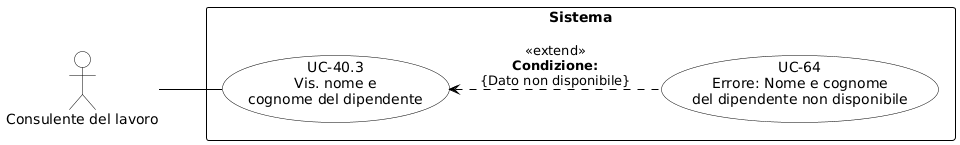

The diagram above was rendered by PlantUML. Its source (embedded in the PNG):
@startuml
skinparam shadowing false
skinparam defaultFontName Arial
left to right direction

skinparam usecase {
    BackgroundColor white
    BorderColor black
    ArrowColor black
}
skinparam actor {
    BackgroundColor white
    BorderColor black
}
skinparam rectangle {
    BorderColor black
    FontStyle bold
}

actor "Consulente del lavoro" as cdl

rectangle "Sistema" {
    usecase "UC-40.3\nVis. nome e\ncognome del dipendente" as UC40_3
    usecase "UC-64\nErrore: Nome e cognome\ndel dipendente non disponibile" as UC64

    UC64 .up.> UC40_3 : «extend»\n<b>Condizione:</b>\n{Dato non disponibile}
}

cdl -- UC40_3
@enduml